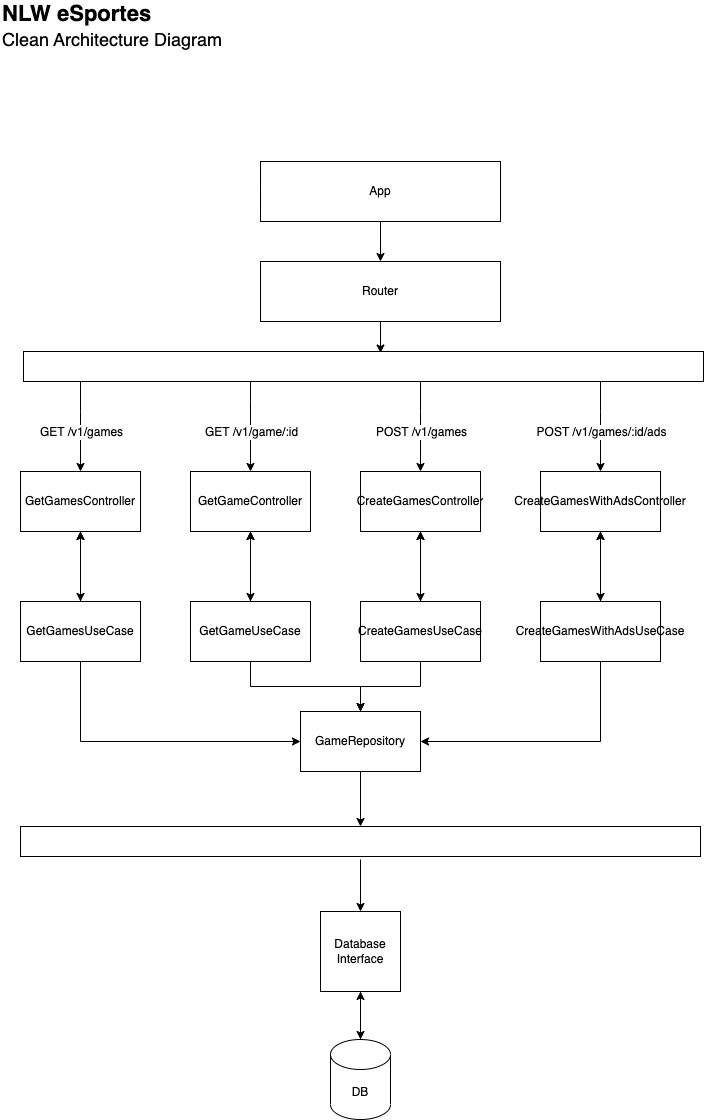

The diagram above was exported from draw.io. Its source (the exported page's mxGraphModel, read from the mxfile embedded in the PNG):
<mxGraphModel dx="1554" dy="908" grid="1" gridSize="10" guides="1" tooltips="1" connect="1" arrows="1" fold="1" page="1" pageScale="1" pageWidth="827" pageHeight="1169" math="0" shadow="0">
  <root>
    <mxCell id="0" />
    <mxCell id="1" parent="0" />
    <mxCell id="6x6947kmQBQcJvhQfKuD-9" style="edgeStyle=orthogonalEdgeStyle;rounded=0;orthogonalLoop=1;jettySize=auto;html=1;" edge="1" parent="1">
      <mxGeometry relative="1" as="geometry">
        <mxPoint x="120" y="560" as="sourcePoint" />
        <mxPoint x="120" y="640" as="targetPoint" />
      </mxGeometry>
    </mxCell>
    <mxCell id="6x6947kmQBQcJvhQfKuD-30" style="edgeStyle=orthogonalEdgeStyle;rounded=0;orthogonalLoop=1;jettySize=auto;html=1;fontSize=12;" edge="1" parent="1" target="6x6947kmQBQcJvhQfKuD-2">
      <mxGeometry relative="1" as="geometry">
        <mxPoint x="120" y="560" as="sourcePoint" />
      </mxGeometry>
    </mxCell>
    <mxCell id="6x6947kmQBQcJvhQfKuD-1" value="GetGamesController" style="rounded=0;whiteSpace=wrap;html=1;" vertex="1" parent="1">
      <mxGeometry x="60" y="500" width="120" height="60" as="geometry" />
    </mxCell>
    <mxCell id="6x6947kmQBQcJvhQfKuD-22" value="" style="edgeStyle=orthogonalEdgeStyle;rounded=0;orthogonalLoop=1;jettySize=auto;html=1;fontSize=21;" edge="1" parent="1" source="6x6947kmQBQcJvhQfKuD-2">
      <mxGeometry relative="1" as="geometry">
        <mxPoint x="120" y="560" as="targetPoint" />
      </mxGeometry>
    </mxCell>
    <mxCell id="6x6947kmQBQcJvhQfKuD-29" style="edgeStyle=orthogonalEdgeStyle;rounded=0;orthogonalLoop=1;jettySize=auto;html=1;fontSize=12;" edge="1" parent="1" source="6x6947kmQBQcJvhQfKuD-2">
      <mxGeometry relative="1" as="geometry">
        <mxPoint x="120" y="560" as="targetPoint" />
      </mxGeometry>
    </mxCell>
    <mxCell id="6x6947kmQBQcJvhQfKuD-63" style="edgeStyle=orthogonalEdgeStyle;rounded=0;orthogonalLoop=1;jettySize=auto;html=1;fontSize=12;" edge="1" parent="1" source="6x6947kmQBQcJvhQfKuD-2" target="6x6947kmQBQcJvhQfKuD-3">
      <mxGeometry relative="1" as="geometry">
        <Array as="points">
          <mxPoint x="120" y="770" />
        </Array>
      </mxGeometry>
    </mxCell>
    <mxCell id="6x6947kmQBQcJvhQfKuD-2" value="GetGamesUseCase" style="rounded=0;whiteSpace=wrap;html=1;" vertex="1" parent="1">
      <mxGeometry x="60" y="630" width="120" height="60" as="geometry" />
    </mxCell>
    <mxCell id="6x6947kmQBQcJvhQfKuD-26" style="edgeStyle=orthogonalEdgeStyle;rounded=0;orthogonalLoop=1;jettySize=auto;html=1;fontSize=21;" edge="1" parent="1" source="6x6947kmQBQcJvhQfKuD-3" target="6x6947kmQBQcJvhQfKuD-24">
      <mxGeometry relative="1" as="geometry">
        <Array as="points">
          <mxPoint x="400" y="850" />
          <mxPoint x="400" y="850" />
        </Array>
      </mxGeometry>
    </mxCell>
    <mxCell id="6x6947kmQBQcJvhQfKuD-3" value="GameRepository" style="rounded=0;whiteSpace=wrap;html=1;" vertex="1" parent="1">
      <mxGeometry x="340" y="740" width="120" height="60" as="geometry" />
    </mxCell>
    <mxCell id="6x6947kmQBQcJvhQfKuD-7" style="edgeStyle=orthogonalEdgeStyle;rounded=0;orthogonalLoop=1;jettySize=auto;html=1;" edge="1" parent="1" source="6x6947kmQBQcJvhQfKuD-5" target="6x6947kmQBQcJvhQfKuD-6">
      <mxGeometry relative="1" as="geometry" />
    </mxCell>
    <mxCell id="6x6947kmQBQcJvhQfKuD-5" value="App" style="rounded=0;whiteSpace=wrap;html=1;" vertex="1" parent="1">
      <mxGeometry x="300" y="190" width="240" height="60" as="geometry" />
    </mxCell>
    <mxCell id="6x6947kmQBQcJvhQfKuD-8" style="edgeStyle=orthogonalEdgeStyle;rounded=0;orthogonalLoop=1;jettySize=auto;html=1;" edge="1" parent="1" source="6x6947kmQBQcJvhQfKuD-31" target="6x6947kmQBQcJvhQfKuD-1">
      <mxGeometry relative="1" as="geometry">
        <Array as="points">
          <mxPoint x="120" y="440" />
          <mxPoint x="120" y="440" />
        </Array>
      </mxGeometry>
    </mxCell>
    <mxCell id="6x6947kmQBQcJvhQfKuD-27" value="GET /v1/games" style="edgeLabel;html=1;align=center;verticalAlign=middle;resizable=0;points=[];fontSize=12;" vertex="1" connectable="0" parent="6x6947kmQBQcJvhQfKuD-8">
      <mxGeometry x="-0.144" y="-3" relative="1" as="geometry">
        <mxPoint x="3" y="11" as="offset" />
      </mxGeometry>
    </mxCell>
    <mxCell id="6x6947kmQBQcJvhQfKuD-32" style="edgeStyle=orthogonalEdgeStyle;rounded=0;orthogonalLoop=1;jettySize=auto;html=1;entryX=0.525;entryY=0.05;entryDx=0;entryDy=0;entryPerimeter=0;fontSize=12;" edge="1" parent="1" source="6x6947kmQBQcJvhQfKuD-6" target="6x6947kmQBQcJvhQfKuD-31">
      <mxGeometry relative="1" as="geometry" />
    </mxCell>
    <mxCell id="6x6947kmQBQcJvhQfKuD-6" value="Router" style="rounded=0;whiteSpace=wrap;html=1;" vertex="1" parent="1">
      <mxGeometry x="300" y="290" width="240" height="60" as="geometry" />
    </mxCell>
    <mxCell id="6x6947kmQBQcJvhQfKuD-20" value="" style="edgeStyle=orthogonalEdgeStyle;rounded=0;orthogonalLoop=1;jettySize=auto;html=1;fontSize=21;" edge="1" parent="1" source="6x6947kmQBQcJvhQfKuD-11" target="6x6947kmQBQcJvhQfKuD-12">
      <mxGeometry relative="1" as="geometry" />
    </mxCell>
    <mxCell id="6x6947kmQBQcJvhQfKuD-11" value="DB" style="shape=cylinder3;whiteSpace=wrap;html=1;boundedLbl=1;backgroundOutline=1;size=15;" vertex="1" parent="1">
      <mxGeometry x="370" y="1068" width="60" height="80" as="geometry" />
    </mxCell>
    <mxCell id="6x6947kmQBQcJvhQfKuD-14" style="edgeStyle=orthogonalEdgeStyle;rounded=0;orthogonalLoop=1;jettySize=auto;html=1;" edge="1" parent="1" source="6x6947kmQBQcJvhQfKuD-12" target="6x6947kmQBQcJvhQfKuD-11">
      <mxGeometry relative="1" as="geometry">
        <mxPoint x="550" y="848" as="targetPoint" />
      </mxGeometry>
    </mxCell>
    <mxCell id="6x6947kmQBQcJvhQfKuD-12" value="Database Interface" style="whiteSpace=wrap;html=1;aspect=fixed;" vertex="1" parent="1">
      <mxGeometry x="360" y="940" width="80" height="80" as="geometry" />
    </mxCell>
    <mxCell id="6x6947kmQBQcJvhQfKuD-19" value="&lt;b style=&quot;font-size: 22px;&quot;&gt;NLW eSportes&lt;br style=&quot;&quot;&gt;&lt;/b&gt;&lt;font style=&quot;font-size: 18px;&quot;&gt;Clean Architecture Diagram&lt;/font&gt;" style="text;html=1;strokeColor=none;fillColor=none;align=left;verticalAlign=middle;whiteSpace=wrap;rounded=0;fontSize=21;" vertex="1" parent="1">
      <mxGeometry x="40" y="40" width="310" height="30" as="geometry" />
    </mxCell>
    <mxCell id="6x6947kmQBQcJvhQfKuD-25" style="edgeStyle=orthogonalEdgeStyle;rounded=0;orthogonalLoop=1;jettySize=auto;html=1;fontSize=21;" edge="1" parent="1" target="6x6947kmQBQcJvhQfKuD-12">
      <mxGeometry relative="1" as="geometry">
        <mxPoint x="400" y="888" as="sourcePoint" />
      </mxGeometry>
    </mxCell>
    <mxCell id="6x6947kmQBQcJvhQfKuD-24" value="" style="rounded=0;whiteSpace=wrap;html=1;fontSize=21;" vertex="1" parent="1">
      <mxGeometry x="60" y="855" width="680" height="30" as="geometry" />
    </mxCell>
    <mxCell id="6x6947kmQBQcJvhQfKuD-41" style="edgeStyle=orthogonalEdgeStyle;rounded=0;orthogonalLoop=1;jettySize=auto;html=1;fontSize=12;" edge="1" parent="1" source="6x6947kmQBQcJvhQfKuD-31" target="6x6947kmQBQcJvhQfKuD-35">
      <mxGeometry relative="1" as="geometry">
        <Array as="points">
          <mxPoint x="290" y="430" />
          <mxPoint x="290" y="430" />
        </Array>
      </mxGeometry>
    </mxCell>
    <mxCell id="6x6947kmQBQcJvhQfKuD-61" style="edgeStyle=orthogonalEdgeStyle;rounded=0;orthogonalLoop=1;jettySize=auto;html=1;fontSize=12;" edge="1" parent="1" source="6x6947kmQBQcJvhQfKuD-31" target="6x6947kmQBQcJvhQfKuD-45">
      <mxGeometry relative="1" as="geometry">
        <Array as="points">
          <mxPoint x="460" y="440" />
          <mxPoint x="460" y="440" />
        </Array>
      </mxGeometry>
    </mxCell>
    <mxCell id="6x6947kmQBQcJvhQfKuD-62" style="edgeStyle=orthogonalEdgeStyle;rounded=0;orthogonalLoop=1;jettySize=auto;html=1;fontSize=12;" edge="1" parent="1" source="6x6947kmQBQcJvhQfKuD-31" target="6x6947kmQBQcJvhQfKuD-56">
      <mxGeometry relative="1" as="geometry">
        <Array as="points">
          <mxPoint x="640" y="440" />
          <mxPoint x="640" y="440" />
        </Array>
      </mxGeometry>
    </mxCell>
    <mxCell id="6x6947kmQBQcJvhQfKuD-31" value="" style="rounded=0;whiteSpace=wrap;html=1;fontSize=21;" vertex="1" parent="1">
      <mxGeometry x="63" y="380" width="680" height="30" as="geometry" />
    </mxCell>
    <mxCell id="6x6947kmQBQcJvhQfKuD-33" style="edgeStyle=orthogonalEdgeStyle;rounded=0;orthogonalLoop=1;jettySize=auto;html=1;" edge="1" parent="1">
      <mxGeometry relative="1" as="geometry">
        <mxPoint x="290" y="560" as="sourcePoint" />
        <mxPoint x="290" y="640" as="targetPoint" />
      </mxGeometry>
    </mxCell>
    <mxCell id="6x6947kmQBQcJvhQfKuD-34" style="edgeStyle=orthogonalEdgeStyle;rounded=0;orthogonalLoop=1;jettySize=auto;html=1;fontSize=12;" edge="1" parent="1" target="6x6947kmQBQcJvhQfKuD-38">
      <mxGeometry relative="1" as="geometry">
        <mxPoint x="290" y="560" as="sourcePoint" />
      </mxGeometry>
    </mxCell>
    <mxCell id="6x6947kmQBQcJvhQfKuD-35" value="GetGameController" style="rounded=0;whiteSpace=wrap;html=1;" vertex="1" parent="1">
      <mxGeometry x="230" y="500" width="120" height="60" as="geometry" />
    </mxCell>
    <mxCell id="6x6947kmQBQcJvhQfKuD-36" value="" style="edgeStyle=orthogonalEdgeStyle;rounded=0;orthogonalLoop=1;jettySize=auto;html=1;fontSize=21;" edge="1" parent="1" source="6x6947kmQBQcJvhQfKuD-38">
      <mxGeometry relative="1" as="geometry">
        <mxPoint x="290" y="560" as="targetPoint" />
      </mxGeometry>
    </mxCell>
    <mxCell id="6x6947kmQBQcJvhQfKuD-37" style="edgeStyle=orthogonalEdgeStyle;rounded=0;orthogonalLoop=1;jettySize=auto;html=1;fontSize=12;" edge="1" parent="1" source="6x6947kmQBQcJvhQfKuD-38">
      <mxGeometry relative="1" as="geometry">
        <mxPoint x="290" y="560" as="targetPoint" />
      </mxGeometry>
    </mxCell>
    <mxCell id="6x6947kmQBQcJvhQfKuD-64" style="edgeStyle=orthogonalEdgeStyle;rounded=0;orthogonalLoop=1;jettySize=auto;html=1;fontSize=12;" edge="1" parent="1" source="6x6947kmQBQcJvhQfKuD-38" target="6x6947kmQBQcJvhQfKuD-3">
      <mxGeometry relative="1" as="geometry" />
    </mxCell>
    <mxCell id="6x6947kmQBQcJvhQfKuD-38" value="GetGameUseCase" style="rounded=0;whiteSpace=wrap;html=1;" vertex="1" parent="1">
      <mxGeometry x="230" y="630" width="120" height="60" as="geometry" />
    </mxCell>
    <mxCell id="6x6947kmQBQcJvhQfKuD-39" value="GET /v1/game/:id" style="edgeLabel;html=1;align=center;verticalAlign=middle;resizable=0;points=[];fontSize=12;" vertex="1" connectable="0" parent="1">
      <mxGeometry x="290" y="460" as="geometry" />
    </mxCell>
    <mxCell id="6x6947kmQBQcJvhQfKuD-43" style="edgeStyle=orthogonalEdgeStyle;rounded=0;orthogonalLoop=1;jettySize=auto;html=1;" edge="1" parent="1">
      <mxGeometry relative="1" as="geometry">
        <mxPoint x="460" y="560" as="sourcePoint" />
        <mxPoint x="460" y="640" as="targetPoint" />
      </mxGeometry>
    </mxCell>
    <mxCell id="6x6947kmQBQcJvhQfKuD-44" style="edgeStyle=orthogonalEdgeStyle;rounded=0;orthogonalLoop=1;jettySize=auto;html=1;fontSize=12;" edge="1" parent="1" target="6x6947kmQBQcJvhQfKuD-48">
      <mxGeometry relative="1" as="geometry">
        <mxPoint x="460" y="560" as="sourcePoint" />
      </mxGeometry>
    </mxCell>
    <mxCell id="6x6947kmQBQcJvhQfKuD-45" value="CreateGamesController" style="rounded=0;whiteSpace=wrap;html=1;" vertex="1" parent="1">
      <mxGeometry x="400" y="500" width="120" height="60" as="geometry" />
    </mxCell>
    <mxCell id="6x6947kmQBQcJvhQfKuD-46" value="" style="edgeStyle=orthogonalEdgeStyle;rounded=0;orthogonalLoop=1;jettySize=auto;html=1;fontSize=21;" edge="1" parent="1" source="6x6947kmQBQcJvhQfKuD-48">
      <mxGeometry relative="1" as="geometry">
        <mxPoint x="460" y="560" as="targetPoint" />
      </mxGeometry>
    </mxCell>
    <mxCell id="6x6947kmQBQcJvhQfKuD-47" style="edgeStyle=orthogonalEdgeStyle;rounded=0;orthogonalLoop=1;jettySize=auto;html=1;fontSize=12;" edge="1" parent="1" source="6x6947kmQBQcJvhQfKuD-48">
      <mxGeometry relative="1" as="geometry">
        <mxPoint x="460" y="560" as="targetPoint" />
      </mxGeometry>
    </mxCell>
    <mxCell id="6x6947kmQBQcJvhQfKuD-65" style="edgeStyle=orthogonalEdgeStyle;rounded=0;orthogonalLoop=1;jettySize=auto;html=1;fontSize=12;" edge="1" parent="1" source="6x6947kmQBQcJvhQfKuD-48" target="6x6947kmQBQcJvhQfKuD-3">
      <mxGeometry relative="1" as="geometry" />
    </mxCell>
    <mxCell id="6x6947kmQBQcJvhQfKuD-48" value="CreateGamesUseCase" style="rounded=0;whiteSpace=wrap;html=1;" vertex="1" parent="1">
      <mxGeometry x="400" y="630" width="120" height="60" as="geometry" />
    </mxCell>
    <mxCell id="6x6947kmQBQcJvhQfKuD-49" value="POST /v1/games" style="edgeLabel;html=1;align=center;verticalAlign=middle;resizable=0;points=[];fontSize=12;" vertex="1" connectable="0" parent="1">
      <mxGeometry x="460" y="460" as="geometry" />
    </mxCell>
    <mxCell id="6x6947kmQBQcJvhQfKuD-54" style="edgeStyle=orthogonalEdgeStyle;rounded=0;orthogonalLoop=1;jettySize=auto;html=1;" edge="1" parent="1">
      <mxGeometry relative="1" as="geometry">
        <mxPoint x="640" y="560" as="sourcePoint" />
        <mxPoint x="640" y="640" as="targetPoint" />
      </mxGeometry>
    </mxCell>
    <mxCell id="6x6947kmQBQcJvhQfKuD-55" style="edgeStyle=orthogonalEdgeStyle;rounded=0;orthogonalLoop=1;jettySize=auto;html=1;fontSize=12;" edge="1" parent="1" target="6x6947kmQBQcJvhQfKuD-59">
      <mxGeometry relative="1" as="geometry">
        <mxPoint x="640" y="560" as="sourcePoint" />
      </mxGeometry>
    </mxCell>
    <mxCell id="6x6947kmQBQcJvhQfKuD-56" value="CreateGamesWithAdsController" style="rounded=0;whiteSpace=wrap;html=1;" vertex="1" parent="1">
      <mxGeometry x="580" y="500" width="120" height="60" as="geometry" />
    </mxCell>
    <mxCell id="6x6947kmQBQcJvhQfKuD-57" value="" style="edgeStyle=orthogonalEdgeStyle;rounded=0;orthogonalLoop=1;jettySize=auto;html=1;fontSize=21;" edge="1" parent="1" source="6x6947kmQBQcJvhQfKuD-59">
      <mxGeometry relative="1" as="geometry">
        <mxPoint x="640" y="560" as="targetPoint" />
      </mxGeometry>
    </mxCell>
    <mxCell id="6x6947kmQBQcJvhQfKuD-58" style="edgeStyle=orthogonalEdgeStyle;rounded=0;orthogonalLoop=1;jettySize=auto;html=1;fontSize=12;" edge="1" parent="1" source="6x6947kmQBQcJvhQfKuD-59">
      <mxGeometry relative="1" as="geometry">
        <mxPoint x="640" y="560" as="targetPoint" />
      </mxGeometry>
    </mxCell>
    <mxCell id="6x6947kmQBQcJvhQfKuD-66" style="edgeStyle=orthogonalEdgeStyle;rounded=0;orthogonalLoop=1;jettySize=auto;html=1;entryX=1;entryY=0.5;entryDx=0;entryDy=0;fontSize=12;" edge="1" parent="1" source="6x6947kmQBQcJvhQfKuD-59" target="6x6947kmQBQcJvhQfKuD-3">
      <mxGeometry relative="1" as="geometry">
        <Array as="points">
          <mxPoint x="640" y="770" />
        </Array>
      </mxGeometry>
    </mxCell>
    <mxCell id="6x6947kmQBQcJvhQfKuD-59" value="CreateGamesWithAdsUseCase" style="rounded=0;whiteSpace=wrap;html=1;" vertex="1" parent="1">
      <mxGeometry x="580" y="630" width="120" height="60" as="geometry" />
    </mxCell>
    <mxCell id="6x6947kmQBQcJvhQfKuD-60" value="POST /v1/games/:id/ads" style="edgeLabel;html=1;align=center;verticalAlign=middle;resizable=0;points=[];fontSize=12;" vertex="1" connectable="0" parent="1">
      <mxGeometry x="640" y="460" as="geometry" />
    </mxCell>
  </root>
</mxGraphModel>